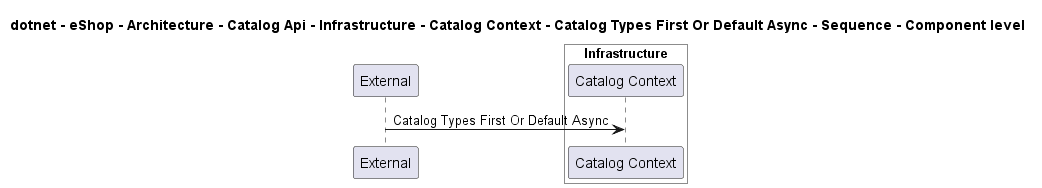

The diagram above was rendered by PlantUML. Its source (embedded in the PNG):
@startuml

title dotnet - eShop - Architecture - Catalog Api - Infrastructure - Catalog Context - Catalog Types First Or Default Async - Sequence - Component level

participant "External" as C4InterFlow.SoftwareSystems.ExternalSystem

box "Catalog Api" #White
    
box "Infrastructure" #White
    participant "Catalog Context" as dotnet.eShop.Architecture.SoftwareSystems.CatalogApi.Containers.Infrastructure.Components.CatalogContext
end box

end box


C4InterFlow.SoftwareSystems.ExternalSystem -> dotnet.eShop.Architecture.SoftwareSystems.CatalogApi.Containers.Infrastructure.Components.CatalogContext : Catalog Types First Or Default Async


@enduml